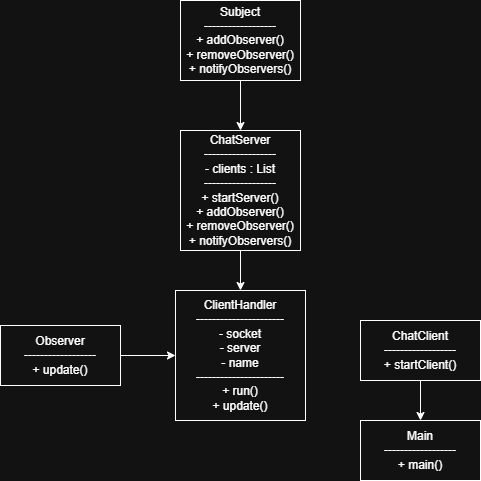

The diagram above was exported from draw.io. Its source (the exported page's mxGraphModel, read from the mxfile embedded in the PNG):
<mxGraphModel dx="1042" dy="562" grid="1" gridSize="10" guides="1" tooltips="1" connect="1" arrows="1" fold="1" page="1" pageScale="1" pageWidth="850" pageHeight="1100" math="0" shadow="0">
  <root>
    <mxCell id="0" />
    <mxCell id="1" parent="0" />
    <mxCell id="mwz4ScguAr2Iv9th8CIC-18" edge="1" parent="1" source="mwz4ScguAr2Iv9th8CIC-15" style="edgeStyle=orthogonalEdgeStyle;rounded=0;orthogonalLoop=1;jettySize=auto;html=1;" target="mwz4ScguAr2Iv9th8CIC-16" value="">
      <mxGeometry relative="1" as="geometry" />
    </mxCell>
    <mxCell id="mwz4ScguAr2Iv9th8CIC-15" parent="1" style="rounded=0;whiteSpace=wrap;html=1;" value="&lt;div&gt;Subject&lt;/div&gt;&lt;div&gt;------------------&lt;/div&gt;&lt;div&gt;+ addObserver()&lt;/div&gt;&lt;div&gt;+ removeObserver()&lt;/div&gt;&lt;div&gt;+ notifyObservers()&lt;/div&gt;" vertex="1">
      <mxGeometry height="80" width="120" x="320" y="90" as="geometry" />
    </mxCell>
    <mxCell id="mwz4ScguAr2Iv9th8CIC-19" edge="1" parent="1" source="mwz4ScguAr2Iv9th8CIC-16" style="edgeStyle=orthogonalEdgeStyle;rounded=0;orthogonalLoop=1;jettySize=auto;html=1;" target="mwz4ScguAr2Iv9th8CIC-17" value="">
      <mxGeometry relative="1" as="geometry" />
    </mxCell>
    <mxCell id="mwz4ScguAr2Iv9th8CIC-16" parent="1" style="rounded=0;whiteSpace=wrap;html=1;" value="&lt;div&gt;ChatServer&lt;/div&gt;&lt;div&gt;------------------&lt;/div&gt;&lt;div&gt;- clients : List&lt;/div&gt;&lt;div&gt;------------------&lt;/div&gt;&lt;div&gt;+ startServer()&lt;/div&gt;&lt;div&gt;+ addObserver()&lt;/div&gt;&lt;div&gt;+ removeObserver()&lt;/div&gt;&lt;div&gt;+ notifyObservers()&lt;/div&gt;" vertex="1">
      <mxGeometry height="120" width="120" x="320" y="220" as="geometry" />
    </mxCell>
    <mxCell id="mwz4ScguAr2Iv9th8CIC-17" parent="1" style="rounded=0;whiteSpace=wrap;html=1;" value="&lt;div&gt;ClientHandler&lt;/div&gt;&lt;div&gt;----------------------&lt;/div&gt;&lt;div&gt;- socket&lt;/div&gt;&lt;div&gt;- server&lt;/div&gt;&lt;div&gt;- name&lt;/div&gt;&lt;div&gt;----------------------&lt;/div&gt;&lt;div&gt;+ run()&lt;/div&gt;&lt;div&gt;+ update()&lt;/div&gt;" vertex="1">
      <mxGeometry height="130" width="130" x="315" y="380" as="geometry" />
    </mxCell>
    <mxCell id="mwz4ScguAr2Iv9th8CIC-23" edge="1" parent="1" source="mwz4ScguAr2Iv9th8CIC-20" style="edgeStyle=orthogonalEdgeStyle;rounded=0;orthogonalLoop=1;jettySize=auto;html=1;" target="mwz4ScguAr2Iv9th8CIC-17" value="">
      <mxGeometry relative="1" as="geometry" />
    </mxCell>
    <mxCell id="mwz4ScguAr2Iv9th8CIC-20" parent="1" style="rounded=0;whiteSpace=wrap;html=1;" value="&lt;div&gt;Observer&lt;/div&gt;&lt;div&gt;------------------&lt;/div&gt;&lt;div&gt;+ update()&lt;/div&gt;" vertex="1">
      <mxGeometry height="60" width="120" x="140" y="415" as="geometry" />
    </mxCell>
    <mxCell id="mwz4ScguAr2Iv9th8CIC-24" edge="1" parent="1" source="mwz4ScguAr2Iv9th8CIC-21" style="edgeStyle=orthogonalEdgeStyle;rounded=0;orthogonalLoop=1;jettySize=auto;html=1;" target="mwz4ScguAr2Iv9th8CIC-22" value="">
      <mxGeometry relative="1" as="geometry" />
    </mxCell>
    <mxCell id="mwz4ScguAr2Iv9th8CIC-21" parent="1" style="rounded=0;whiteSpace=wrap;html=1;" value="&lt;div&gt;ChatClient&lt;/div&gt;&lt;div&gt;------------------&lt;/div&gt;&lt;div&gt;+ startClient()&lt;/div&gt;" vertex="1">
      <mxGeometry height="60" width="120" x="500" y="410" as="geometry" />
    </mxCell>
    <mxCell id="mwz4ScguAr2Iv9th8CIC-22" parent="1" style="rounded=0;whiteSpace=wrap;html=1;" value="&lt;div&gt;Main&lt;/div&gt;&lt;div&gt;------------------&lt;/div&gt;&lt;div&gt;+ main()&lt;/div&gt;" vertex="1">
      <mxGeometry height="60" width="120" x="500" y="510" as="geometry" />
    </mxCell>
  </root>
</mxGraphModel>